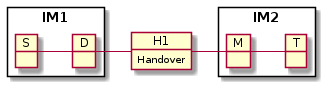

The diagram above was rendered by PlantUML. Its source (embedded in the PNG):
@startuml
package IM1 <<Rectangle>> {
    object S
    object D
}
object H1
H1 : Handover
package IM2 <<Rectangle>> {
    object M
    object T
}

S - D
D - H1
H1 - M
M - T
@enduml